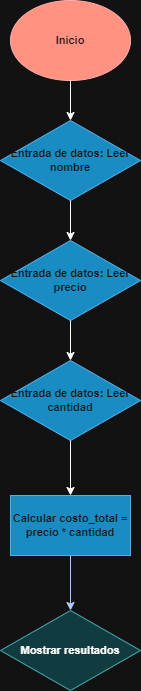

The diagram above was exported from draw.io. Its source (the exported page's mxGraphModel, read from the mxfile embedded in the PNG):
<mxGraphModel dx="872" dy="463" grid="1" gridSize="10" guides="1" tooltips="1" connect="1" arrows="1" fold="1" page="1" pageScale="1" pageWidth="827" pageHeight="1169" math="0" shadow="0">
  <root>
    <mxCell id="WIyWlLk6GJQsqaUBKTNV-0" />
    <mxCell id="WIyWlLk6GJQsqaUBKTNV-1" parent="WIyWlLk6GJQsqaUBKTNV-0" />
    <mxCell id="NqZlQXKZCGjaqC-uEzuo-0" parent="WIyWlLk6GJQsqaUBKTNV-1" style="ellipse;whiteSpace=wrap;html=1;fillColor=#e51400;strokeColor=#B20000;fontColor=#ffffff;fontSize=11;fontStyle=1" value="Inicio" vertex="1">
      <mxGeometry height="80" width="120" x="354" y="30" as="geometry" />
    </mxCell>
    <mxCell id="NqZlQXKZCGjaqC-uEzuo-1" edge="1" parent="WIyWlLk6GJQsqaUBKTNV-1" source="NqZlQXKZCGjaqC-uEzuo-0" style="endArrow=classic;html=1;rounded=0;exitX=0.5;exitY=1;exitDx=0;exitDy=0;fontSize=11;fontStyle=1" value="">
      <mxGeometry height="50" relative="1" width="50" as="geometry">
        <mxPoint x="390" y="430" as="sourcePoint" />
        <mxPoint x="414" y="150" as="targetPoint" />
      </mxGeometry>
    </mxCell>
    <mxCell id="NqZlQXKZCGjaqC-uEzuo-2" parent="WIyWlLk6GJQsqaUBKTNV-1" style="rounded=0;whiteSpace=wrap;html=1;fillColor=#1ba1e2;fontColor=#ffffff;strokeColor=#006EAF;fontSize=11;fontStyle=1" value="Calcular costo_total = precio * cantidad" vertex="1">
      <mxGeometry height="60" width="120" x="354" y="525" as="geometry" />
    </mxCell>
    <mxCell id="NqZlQXKZCGjaqC-uEzuo-3" edge="1" parent="WIyWlLk6GJQsqaUBKTNV-1" source="NqZlQXKZCGjaqC-uEzuo-2" style="endArrow=classic;html=1;rounded=0;exitX=0.5;exitY=1;exitDx=0;exitDy=0;fillColor=#0050ef;strokeColor=#001DBC;entryX=0.5;entryY=0;entryDx=0;entryDy=0;fontSize=11;fontStyle=1" target="NqZlQXKZCGjaqC-uEzuo-18" value="">
      <mxGeometry height="50" relative="1" width="50" as="geometry">
        <mxPoint x="390" y="805" as="sourcePoint" />
        <mxPoint x="414" y="645" as="targetPoint" />
      </mxGeometry>
    </mxCell>
    <mxCell id="NqZlQXKZCGjaqC-uEzuo-11" parent="WIyWlLk6GJQsqaUBKTNV-1" style="rhombus;whiteSpace=wrap;html=1;fillColor=#1ba1e2;fontColor=#ffffff;strokeColor=#006EAF;align=center;fontSize=11;fontStyle=1" value="Entrada de datos: Leer nombre" vertex="1">
      <mxGeometry height="80" width="140" x="344" y="150" as="geometry" />
    </mxCell>
    <mxCell id="NqZlQXKZCGjaqC-uEzuo-13" edge="1" parent="WIyWlLk6GJQsqaUBKTNV-1" style="endArrow=classic;html=1;rounded=0;exitX=0.5;exitY=1;exitDx=0;exitDy=0;fontSize=11;fontStyle=1" value="">
      <mxGeometry height="50" relative="1" width="50" as="geometry">
        <mxPoint x="414" y="230" as="sourcePoint" />
        <mxPoint x="414" y="270" as="targetPoint" />
      </mxGeometry>
    </mxCell>
    <mxCell id="NqZlQXKZCGjaqC-uEzuo-14" parent="WIyWlLk6GJQsqaUBKTNV-1" style="rhombus;whiteSpace=wrap;html=1;fillColor=#1ba1e2;fontColor=#ffffff;strokeColor=#006EAF;align=center;fontSize=11;fontStyle=1" value="Entrada de datos: Leer precio" vertex="1">
      <mxGeometry height="80" width="140" x="344" y="270" as="geometry" />
    </mxCell>
    <mxCell id="NqZlQXKZCGjaqC-uEzuo-15" edge="1" parent="WIyWlLk6GJQsqaUBKTNV-1" style="endArrow=classic;html=1;rounded=0;exitX=0.5;exitY=1;exitDx=0;exitDy=0;fontSize=11;fontStyle=1" value="">
      <mxGeometry height="50" relative="1" width="50" as="geometry">
        <mxPoint x="414" y="350" as="sourcePoint" />
        <mxPoint x="414" y="390" as="targetPoint" />
      </mxGeometry>
    </mxCell>
    <mxCell id="NqZlQXKZCGjaqC-uEzuo-16" parent="WIyWlLk6GJQsqaUBKTNV-1" style="rhombus;whiteSpace=wrap;html=1;fillColor=#1ba1e2;fontColor=#ffffff;strokeColor=#006EAF;align=center;fontSize=11;fontStyle=1" value="Entrada de datos: Leer cantidad" vertex="1">
      <mxGeometry height="80" width="140" x="344" y="390" as="geometry" />
    </mxCell>
    <mxCell id="NqZlQXKZCGjaqC-uEzuo-17" edge="1" parent="WIyWlLk6GJQsqaUBKTNV-1" source="NqZlQXKZCGjaqC-uEzuo-16" style="endArrow=classic;html=1;rounded=0;exitX=0.5;exitY=1;exitDx=0;exitDy=0;entryX=0.5;entryY=0;entryDx=0;entryDy=0;fontSize=11;fontStyle=1" target="NqZlQXKZCGjaqC-uEzuo-2" value="">
      <mxGeometry height="50" relative="1" width="50" as="geometry">
        <mxPoint x="520" y="420" as="sourcePoint" />
        <mxPoint x="520" y="460" as="targetPoint" />
      </mxGeometry>
    </mxCell>
    <mxCell id="NqZlQXKZCGjaqC-uEzuo-18" parent="WIyWlLk6GJQsqaUBKTNV-1" style="rhombus;whiteSpace=wrap;html=1;fillColor=#b0e3e6;strokeColor=#0e8088;align=center;fontSize=11;fontStyle=1" value="Mostrar resultados" vertex="1">
      <mxGeometry height="80" width="140" x="344" y="640" as="geometry" />
    </mxCell>
  </root>
</mxGraphModel>